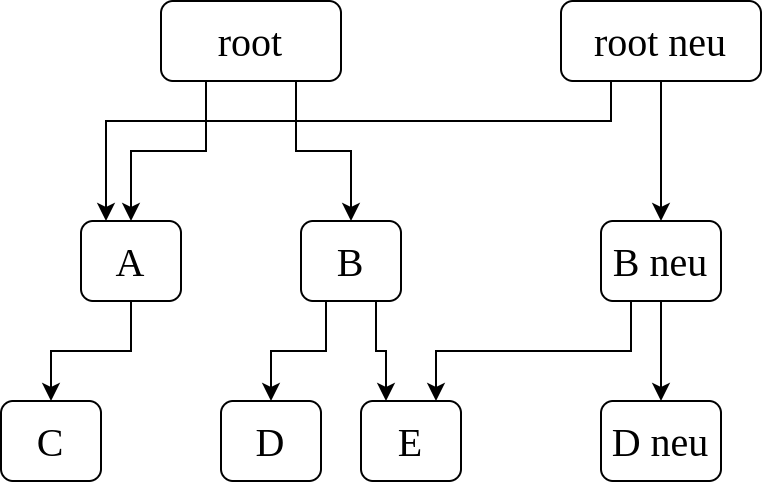

The diagram above was exported from draw.io. Its source (the exported page's mxGraphModel, read from the mxfile embedded in the PNG):
<mxGraphModel dx="1050" dy="627" grid="1" gridSize="10" guides="1" tooltips="1" connect="1" arrows="1" fold="1" page="1" pageScale="1" pageWidth="1500" pageHeight="500" math="0" shadow="0">
  <root>
    <mxCell id="0" />
    <mxCell id="1" parent="0" />
    <mxCell id="cbuTxS3UQvnMslW25CxA-10" style="edgeStyle=orthogonalEdgeStyle;rounded=0;orthogonalLoop=1;jettySize=auto;html=1;exitX=0.25;exitY=1;exitDx=0;exitDy=0;entryX=0.5;entryY=0;entryDx=0;entryDy=0;" edge="1" parent="1" source="cbuTxS3UQvnMslW25CxA-1" target="cbuTxS3UQvnMslW25CxA-3">
      <mxGeometry relative="1" as="geometry" />
    </mxCell>
    <mxCell id="cbuTxS3UQvnMslW25CxA-11" style="edgeStyle=orthogonalEdgeStyle;rounded=0;orthogonalLoop=1;jettySize=auto;html=1;exitX=0.75;exitY=1;exitDx=0;exitDy=0;entryX=0.5;entryY=0;entryDx=0;entryDy=0;" edge="1" parent="1" source="cbuTxS3UQvnMslW25CxA-1" target="cbuTxS3UQvnMslW25CxA-4">
      <mxGeometry relative="1" as="geometry" />
    </mxCell>
    <mxCell id="cbuTxS3UQvnMslW25CxA-1" value="root" style="rounded=1;whiteSpace=wrap;html=1;fontFamily=Verdana;fontSize=20;" vertex="1" parent="1">
      <mxGeometry x="270" y="70" width="90" height="40" as="geometry" />
    </mxCell>
    <mxCell id="cbuTxS3UQvnMslW25CxA-15" style="edgeStyle=orthogonalEdgeStyle;rounded=0;orthogonalLoop=1;jettySize=auto;html=1;exitX=0.25;exitY=1;exitDx=0;exitDy=0;entryX=0.25;entryY=0;entryDx=0;entryDy=0;" edge="1" parent="1" source="cbuTxS3UQvnMslW25CxA-2" target="cbuTxS3UQvnMslW25CxA-3">
      <mxGeometry relative="1" as="geometry">
        <Array as="points">
          <mxPoint x="495" y="130" />
          <mxPoint x="243" y="130" />
        </Array>
      </mxGeometry>
    </mxCell>
    <mxCell id="cbuTxS3UQvnMslW25CxA-17" style="edgeStyle=orthogonalEdgeStyle;rounded=0;orthogonalLoop=1;jettySize=auto;html=1;exitX=0.5;exitY=1;exitDx=0;exitDy=0;entryX=0.5;entryY=0;entryDx=0;entryDy=0;" edge="1" parent="1" source="cbuTxS3UQvnMslW25CxA-2" target="cbuTxS3UQvnMslW25CxA-8">
      <mxGeometry relative="1" as="geometry" />
    </mxCell>
    <mxCell id="cbuTxS3UQvnMslW25CxA-2" value="root neu" style="rounded=1;whiteSpace=wrap;html=1;fontFamily=Verdana;fontSize=20;" vertex="1" parent="1">
      <mxGeometry x="470" y="70" width="100" height="40" as="geometry" />
    </mxCell>
    <mxCell id="cbuTxS3UQvnMslW25CxA-14" style="edgeStyle=orthogonalEdgeStyle;rounded=0;orthogonalLoop=1;jettySize=auto;html=1;exitX=0.5;exitY=1;exitDx=0;exitDy=0;entryX=0.5;entryY=0;entryDx=0;entryDy=0;" edge="1" parent="1" source="cbuTxS3UQvnMslW25CxA-3" target="cbuTxS3UQvnMslW25CxA-5">
      <mxGeometry relative="1" as="geometry" />
    </mxCell>
    <mxCell id="cbuTxS3UQvnMslW25CxA-3" value="A" style="rounded=1;whiteSpace=wrap;html=1;fontFamily=Verdana;fontSize=20;" vertex="1" parent="1">
      <mxGeometry x="230" y="180" width="50" height="40" as="geometry" />
    </mxCell>
    <mxCell id="cbuTxS3UQvnMslW25CxA-12" style="edgeStyle=orthogonalEdgeStyle;rounded=0;orthogonalLoop=1;jettySize=auto;html=1;exitX=0.25;exitY=1;exitDx=0;exitDy=0;entryX=0.5;entryY=0;entryDx=0;entryDy=0;" edge="1" parent="1" source="cbuTxS3UQvnMslW25CxA-4" target="cbuTxS3UQvnMslW25CxA-6">
      <mxGeometry relative="1" as="geometry" />
    </mxCell>
    <mxCell id="cbuTxS3UQvnMslW25CxA-13" style="edgeStyle=orthogonalEdgeStyle;rounded=0;orthogonalLoop=1;jettySize=auto;html=1;exitX=0.75;exitY=1;exitDx=0;exitDy=0;entryX=0.25;entryY=0;entryDx=0;entryDy=0;" edge="1" parent="1" source="cbuTxS3UQvnMslW25CxA-4" target="cbuTxS3UQvnMslW25CxA-7">
      <mxGeometry relative="1" as="geometry" />
    </mxCell>
    <mxCell id="cbuTxS3UQvnMslW25CxA-4" value="B" style="rounded=1;whiteSpace=wrap;html=1;fontFamily=Verdana;fontSize=20;" vertex="1" parent="1">
      <mxGeometry x="340" y="180" width="50" height="40" as="geometry" />
    </mxCell>
    <mxCell id="cbuTxS3UQvnMslW25CxA-5" value="C" style="rounded=1;whiteSpace=wrap;html=1;fontFamily=Verdana;fontSize=20;" vertex="1" parent="1">
      <mxGeometry x="190" y="270" width="50" height="40" as="geometry" />
    </mxCell>
    <mxCell id="cbuTxS3UQvnMslW25CxA-6" value="D" style="rounded=1;whiteSpace=wrap;html=1;fontFamily=Verdana;fontSize=20;" vertex="1" parent="1">
      <mxGeometry x="300" y="270" width="50" height="40" as="geometry" />
    </mxCell>
    <mxCell id="cbuTxS3UQvnMslW25CxA-7" value="E" style="rounded=1;whiteSpace=wrap;html=1;fontFamily=Verdana;fontSize=20;" vertex="1" parent="1">
      <mxGeometry x="370" y="270" width="50" height="40" as="geometry" />
    </mxCell>
    <mxCell id="cbuTxS3UQvnMslW25CxA-18" style="edgeStyle=orthogonalEdgeStyle;rounded=0;orthogonalLoop=1;jettySize=auto;html=1;exitX=0.25;exitY=1;exitDx=0;exitDy=0;entryX=0.75;entryY=0;entryDx=0;entryDy=0;" edge="1" parent="1" source="cbuTxS3UQvnMslW25CxA-8" target="cbuTxS3UQvnMslW25CxA-7">
      <mxGeometry relative="1" as="geometry" />
    </mxCell>
    <mxCell id="cbuTxS3UQvnMslW25CxA-19" style="edgeStyle=orthogonalEdgeStyle;rounded=0;orthogonalLoop=1;jettySize=auto;html=1;exitX=0.5;exitY=1;exitDx=0;exitDy=0;" edge="1" parent="1" source="cbuTxS3UQvnMslW25CxA-8" target="cbuTxS3UQvnMslW25CxA-9">
      <mxGeometry relative="1" as="geometry" />
    </mxCell>
    <mxCell id="cbuTxS3UQvnMslW25CxA-8" value="B neu" style="rounded=1;whiteSpace=wrap;html=1;fontFamily=Verdana;fontSize=20;" vertex="1" parent="1">
      <mxGeometry x="490" y="180" width="60" height="40" as="geometry" />
    </mxCell>
    <mxCell id="cbuTxS3UQvnMslW25CxA-9" value="D neu" style="rounded=1;whiteSpace=wrap;html=1;fontFamily=Verdana;fontSize=20;" vertex="1" parent="1">
      <mxGeometry x="490" y="270" width="60" height="40" as="geometry" />
    </mxCell>
  </root>
</mxGraphModel>